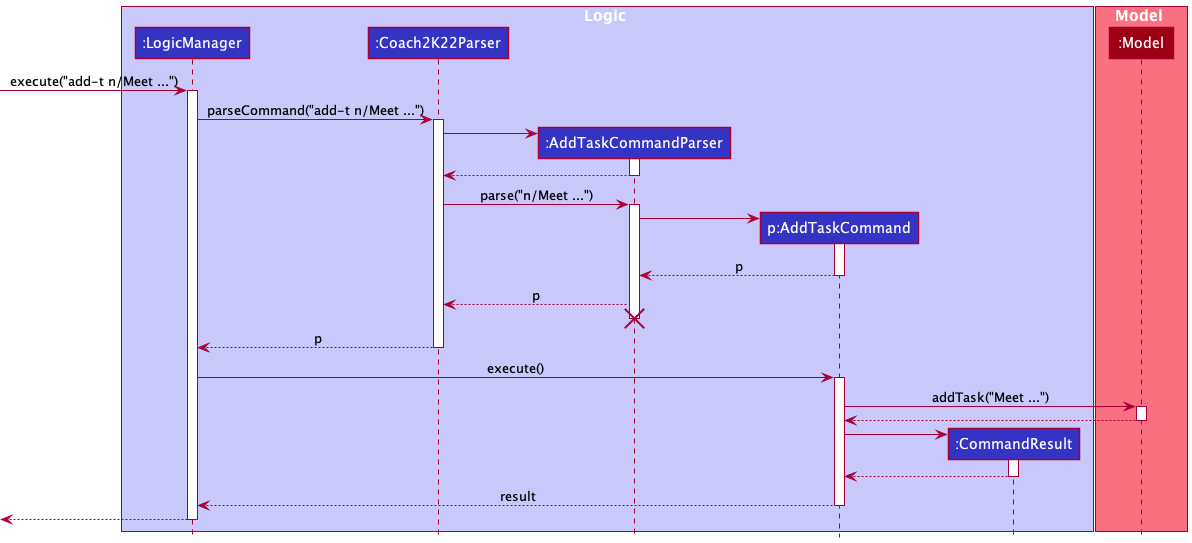

The diagram above was rendered by PlantUML. Its source (embedded in the PNG):
@startuml
!include style.puml

box Logic LOGIC_COLOR_T1
participant ":LogicManager" as LogicManager LOGIC_COLOR
participant ":Coach2K22Parser" as Coach2K22Parser LOGIC_COLOR
participant ":AddTaskCommandParser" as AddTaskCommandParser LOGIC_COLOR
participant "p:AddTaskCommand" as AddTaskCommand LOGIC_COLOR
participant ":CommandResult" as CommandResult LOGIC_COLOR
end box

box Model MODEL_COLOR_T1
participant ":Model" as Model MODEL_COLOR
end box

[-> LogicManager : execute("add-t n/Meet ...")
activate LogicManager

LogicManager -> Coach2K22Parser : parseCommand("add-t n/Meet ...")
activate Coach2K22Parser

create AddTaskCommandParser
Coach2K22Parser -> AddTaskCommandParser
activate AddTaskCommandParser

AddTaskCommandParser --> Coach2K22Parser
deactivate AddTaskCommandParser

Coach2K22Parser -> AddTaskCommandParser : parse("n/Meet ...")
activate AddTaskCommandParser

create AddTaskCommand
AddTaskCommandParser -> AddTaskCommand
activate AddTaskCommand

AddTaskCommand --> AddTaskCommandParser : p
deactivate AddTaskCommand
AddTaskCommandParser --> Coach2K22Parser : p

AddTaskCommandParser -[hidden]-> Coach2K22Parser
destroy AddTaskCommandParser

Coach2K22Parser --> LogicManager : p
deactivate Coach2K22Parser

LogicManager -> AddTaskCommand : execute()
activate AddTaskCommand

AddTaskCommand -> Model : addTask("Meet ...")
activate Model

Model --> AddTaskCommand
deactivate Model

create CommandResult
AddTaskCommand -> CommandResult
activate CommandResult

CommandResult --> AddTaskCommand
deactivate CommandResult

AddTaskCommand --> LogicManager : result
deactivate AddTaskCommand

[<--LogicManager
deactivate LogicManager
@enduml